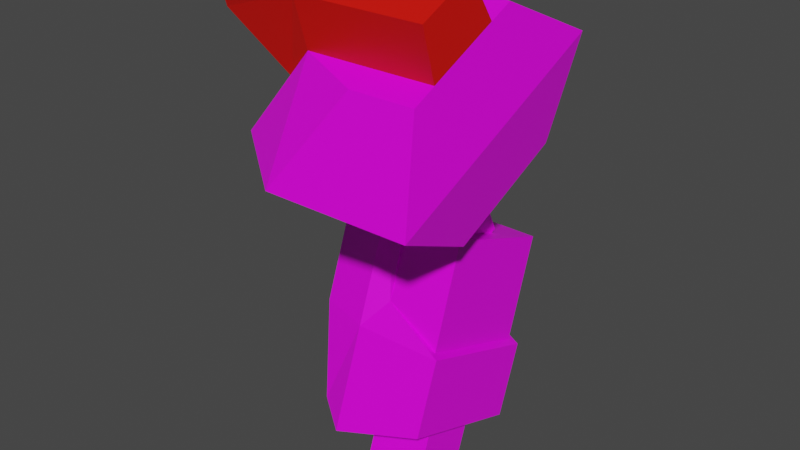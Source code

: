 # Source: mech_armr04.blend  (saved by Blender 3.3.6; exported with 4.5.12 LTS)
import bpy
from mathutils import Matrix  # noqa: F401  (used for matrix-valued properties, if any)

bpy.ops.wm.read_factory_settings(use_empty=True)
scene = bpy.context.scene
scene.name = 'Scene'

# ---- collections
col_armr04 = bpy.data.collections.new('armr04'); scene.collection.children.link(col_armr04)

# ---- images (referenced by path relative to the original .blend; pixels are not part of the script)
import os
ASSET_DIR = os.environ.get("B2B_ASSET_DIR", "")  # directory of the original .blend (textures are referenced by path, not embedded)
HERE = os.path.dirname(os.path.abspath(__file__))  # packed textures are extracted next to this script under _unpacked/

def load_image(name, relpath, width, height, colorspace="sRGB"):
    """Load a texture the original file referenced (path relative to the .blend, or extracted next to this script)."""
    p = next((c for c in (os.path.join(HERE, relpath), os.path.join(ASSET_DIR, relpath)) if relpath and os.path.exists(c)), "")
    if p:
        img = bpy.data.images.load(p, check_existing=True)
        img.name = name
    else:  # same state as the original file: an image datablock whose file is absent (Cycles renders it pink)
        img = bpy.data.images.new(name, width, height)
        img.source = "FILE"
        img.filepath = "//" + (relpath or name)
    img.colorspace_settings.name = colorspace
    return img
img_tex_armr04_png = load_image('tex_armr04.png', 'tex_armr04.png', 1024, 1024, 'sRGB')

# ---- materials (node trees are filled in below, after node groups)
mat_mat_armr = bpy.data.materials.new('mat_armr')
mat_mat_armr.alpha_threshold = 0.0
mat_mat_armr.use_backface_culling = True
mat_mat_armr.use_transparent_shadow = False
mat_mat_armr.line_color = (0.0, 0.0, 0.0, 1.0)
mat_mat_team = bpy.data.materials.new('mat_team')
mat_mat_team.use_backface_culling = True
mat_mat_team.use_transparent_shadow = False

# ---- material node trees
mat_mat_armr.use_nodes = True; mat_mat_armr.node_tree.nodes.clear()
_N = mat_mat_armr.node_tree.nodes; _L = mat_mat_armr.node_tree.links
n0 = _N.new('ShaderNodeOutputMaterial'); n0.name = 'Material Output'; n0.location = (300, 300)
n1 = _N.new('ShaderNodeBsdfPrincipled'); n1.name = 'Principled BSDF'; n1.location = (10, 300)
n1.distribution = 'GGX'
n1.subsurface_method = 'BURLEY'
n1.inputs[2].default_value = 0.4
n1.inputs[3].default_value = 1.45
n1.inputs[27].default_value = (0.0, 0.0, 0.0, 1.0)
n1.inputs[28].default_value = 1.0
n2 = _N.new('ShaderNodeTexImage'); n2.name = 'Image Texture.001'; n2.location = (-254, 300)
n2.image = img_tex_armr04_png
n2.interpolation = 'Closest'
_L.new(n1.outputs[0], n0.inputs[0])
_L.new(n2.outputs[0], n1.inputs[0])
n0.is_active_output = True
mat_mat_team.use_nodes = True; mat_mat_team.node_tree.nodes.clear()
_N = mat_mat_team.node_tree.nodes; _L = mat_mat_team.node_tree.links
n0 = _N.new('ShaderNodeBsdfPrincipled'); n0.name = 'Principled BSDF'; n0.location = (10, 300)
n0.distribution = 'GGX'
n0.subsurface_method = 'BURLEY'
n0.inputs[0].default_value = (0.8, 0.004458, 0.0, 1.0)
n0.inputs[3].default_value = 1.45
n0.inputs[27].default_value = (0.0, 0.0, 0.0, 1.0)
n0.inputs[28].default_value = 1.0
n1 = _N.new('ShaderNodeOutputMaterial'); n1.name = 'Material Output'; n1.location = (300, 300)
_L.new(n0.outputs[0], n1.inputs[0])
n1.is_active_output = True

# ---- world
world_world = bpy.data.worlds.new('World'); scene.world = world_world
world_world.use_nodes = True; world_world.node_tree.nodes.clear()
_N = world_world.node_tree.nodes; _L = world_world.node_tree.links
n0 = _N.new('ShaderNodeOutputWorld'); n0.name = 'World Output'; n0.location = (300, 300)
n1 = _N.new('ShaderNodeBackground'); n1.name = 'Background'; n1.location = (10, 300)
n1.inputs[0].default_value = (0.05088, 0.05088, 0.05088, 1.0)
_L.new(n1.outputs[0], n0.inputs[0])
n0.is_active_output = True
world_world.color = (0.05088, 0.05088, 0.05088)
world_world.use_sun_shadow = False
world_world.sun_shadow_jitter_overblur = 0.0

# ---- meshes
me_arm = bpy.data.meshes.new('arm')
me_arm.from_pydata([(-0.1075, 0.03753, -0.8025), (-0.1075, -0.07735, -0.7607), (-0.2297, 0.03753, -0.8025), (-0.2297, -0.07735, -0.7607), (-0.09584, 0.001707, -0.175), (-0.09584, 0.1336, -0.1135), (-0.2414, 0.001707, -0.175), (-0.2414, 0.1336, -0.1135), (-0.1322, 0.08389, -0.2652), (-0.1322, 0.1498, -0.2344), (-0.205, 0.08389, -0.2652), (-0.205, 0.1498, -0.2344), (-0.205, 0.1868, -0.3136), (-0.205, 0.1208, -0.3443), (-0.1322, 0.1868, -0.3136), (-0.1322, 0.1208, -0.3443), (-0.09584, -0.08987, 0.02136), (-0.09584, 0.04203, 0.08287), (-0.2414, -0.08987, 0.02136), (-0.2414, 0.04203, 0.08287), (-0.1075, 0.07735, -0.6931), (-0.1075, -0.03753, -0.6513), (-0.2297, 0.07735, -0.6931), (-0.2297, -0.03753, -0.6513), (-0.008031, -0.2305, -0.1357), (-0.307, -0.2305, -0.1357), (-0.008031, 0.2408, 0.08409), (-0.307, 0.2408, 0.08409), (-0.437, -0.1362, -0.09172), (-0.437, 0.1466, 0.04014), (-0.03403, -0.1786, 0.06065), (-0.164, -0.1786, 0.06065), (-0.03403, 0.05706, 0.1705), (-0.164, 0.05706, 0.1705), (-0.294, -0.1315, 0.08263), (-0.294, 0.00993, 0.1486), (-0.03403, -0.04672, -0.2221), (-0.164, -0.04672, -0.2221), (-0.03403, 0.1889, -0.1122), (-0.164, 0.1889, -0.1122), (-0.294, 0.0004032, -0.2001), (-0.294, 0.1418, -0.1342), (-0.03403, 0.00993, 0.1486), (-0.03403, -0.1315, 0.08263), (-0.3655, 0.04289, 0.07786), (-0.3655, -0.09849, 0.01193), (-0.294, -0.1613, 0.1835), (-0.294, -0.04816, 0.2362), (-0.03403, -0.04816, 0.2362), (-0.03403, -0.1613, 0.1835), (-0.463, -0.05052, 0.2351), (-0.463, -0.1636, 0.1824), (-0.476, -0.02305, 0.1762), (-0.476, -0.1362, 0.1235), (-0.2195, 0.04388, -0.2049), (-0.08304, -0.1036, -0.6101), (-0.2195, 0.307, -0.3007), (-0.08304, 0.1595, -0.7059), (-0.265, 0.04388, -0.2049), (-0.265, -0.1247, -0.668), (-0.265, 0.307, -0.3007), (-0.265, 0.1384, -0.7638), (-0.3712, 0.06295, -0.2344), (-0.3257, -0.08453, -0.6396), (-0.3712, 0.2734, -0.311), (-0.3257, 0.126, -0.7162), (-0.09801, -0.03613, -0.4657), (-0.09801, 0.2007, -0.5519), (-0.265, -0.05168, -0.4675), (-0.265, 0.2114, -0.5632), (-0.3712, -0.02067, -0.4641), (-0.3712, 0.1898, -0.5408), (-0.2195, -0.0167, -0.4123), (-0.08304, -0.05168, -0.4675), (-0.08304, 0.2114, -0.5632), (-0.2195, 0.2333, -0.5033), (-0.1012, 0.03597, -0.2676), (-0.1012, 0.2728, -0.3538), (-0.2195, 0.2729, -0.3533), (-0.2195, 0.03614, -0.2671)], [], [(1, 3, 2, 0), (23, 3, 1, 21), (22, 2, 3, 23), (20, 0, 2, 22), (21, 1, 0, 20), (4, 16, 18, 6), (7, 11, 10, 6), (7, 6, 18, 19), (7, 19, 17, 5), (4, 8, 9, 5), (6, 10, 8, 4), (5, 9, 11, 7), (9, 14, 12, 11), (10, 13, 15, 8), (11, 12, 13, 10), (8, 15, 14, 9), (5, 17, 16, 4), (25, 37, 36, 24), (30, 43, 34, 31), (24, 30, 31, 25), (25, 31, 34, 28), (29, 35, 33, 27), (26, 32, 42, 43, 30, 24), (27, 33, 32, 26), (36, 37, 40, 41, 39, 38), (28, 40, 37, 25), (27, 39, 41, 29), (24, 36, 38, 26), (29, 41, 40, 28), (26, 38, 39, 27), (42, 32, 33, 35), (44, 52, 50, 47, 35), (28, 34, 35, 29), (53, 51, 50, 52), (49, 48, 47, 46), (46, 47, 50, 51), (43, 49, 46, 34), (35, 47, 48, 42), (34, 46, 51, 53, 45), (42, 48, 49, 43), (45, 53, 52, 44), (73, 55, 57, 74), (69, 71, 64, 60), (74, 69, 60, 56, 75), (73, 68, 59, 55), (55, 59, 61, 57), (56, 60, 58, 54), (70, 71, 65, 63), (68, 70, 63, 59), (59, 63, 65, 61), (60, 64, 62, 58), (58, 62, 70, 68), (62, 64, 71, 70), (54, 58, 68, 73, 72), (57, 61, 69, 74), (61, 65, 71, 69), (54, 72, 75, 56), (75, 72, 73, 74), (79, 76, 77, 78), (67, 77, 76, 66), (75, 78, 77, 67), (66, 76, 79, 72)])
me_arm.polygons.foreach_set('material_index', [0, 0, 0, 0, 0, 0, 0, 0, 0, 0, 0, 0, 0, 0, 0, 0, 0, 0, 0, 0, 0, 0, 0, 0, 0, 0, 0, 0, 0, 0, 0, 1, 0, 1, 1, 1, 1, 1, 1, 1, 1, 0, 0, 0, 0, 0, 0, 0, 0, 0, 0, 0, 0, 0, 0, 0, 0, 0, 0, 0, 0, 0])
_uv = me_arm.uv_layers.new(name='UVMap')
_uv.uv.foreach_set('vector', [0.751, 0.5225, 0.751, 0.4639, 0.8096, 0.4639, 0.8096, 0.5225, 0.8654, 0.4053, 0.8096, 0.4053, 0.8096, 0.3467, 0.8654, 0.3467, 0.8654, 0.4639, 0.8096, 0.4639, 0.8096, 0.4053, 0.8654, 0.4053, 0.8654, 0.5225, 0.8096, 0.5225, 0.8096, 0.4639, 0.8654, 0.4639, 0.8654, 0.3467, 0.8096, 0.3467, 0.8096, 0.2881, 0.8654, 0.2881, 0.4643, 0.7585, 0.3605, 0.7585, 0.3605, 0.6887, 0.4643, 0.6887, 0.4643, 0.619, 0.5228, 0.6364, 0.5228, 0.6713, 0.4643, 0.6887, 0.4643, 0.619, 0.4643, 0.6887, 0.3605, 0.6887, 0.3605, 0.619, 0.4643, 0.619, 0.3605, 0.619, 0.3605, 0.5492, 0.4643, 0.5492, 0.4643, 0.7585, 0.5228, 0.776, 0.5228, 0.8108, 0.4643, 0.8283, 0.4643, 0.6887, 0.5228, 0.7062, 0.5228, 0.7411, 0.4643, 0.7585, 0.4643, 0.5492, 0.5228, 0.5666, 0.5228, 0.6015, 0.4643, 0.619, 0.5228, 0.5666, 0.5647, 0.5666, 0.5647, 0.6015, 0.5228, 0.6015, 0.5228, 0.7062, 0.5647, 0.7062, 0.5647, 0.7411, 0.5228, 0.7411, 0.5228, 0.6364, 0.5647, 0.6364, 0.5647, 0.6713, 0.5228, 0.6713, 0.5228, 0.776, 0.5647, 0.776, 0.5647, 0.8108, 0.5228, 0.8108, 0.4643, 0.8283, 0.3605, 0.8283, 0.3605, 0.7585, 0.4643, 0.7585, 0.799, 0.1563, 0.7016, 0.08772, 0.7016, 0.0254, 0.799, 0.01294, 0.4096, 0.5095, 0.4098, 0.4845, 0.5346, 0.4857, 0.472, 0.51, 0.799, 0.01294, 0.8963, 0.0254, 0.8963, 0.08772, 0.799, 0.1563, 0.9711, 0.4045, 0.9871, 0.5225, 0.9215, 0.5084, 0.8913, 0.4045, 0.2335, 0.7568, 0.2637, 0.6529, 0.3293, 0.6388, 0.3133, 0.7568, 0.4163, 0.01294, 0.4921, 0.07526, 0.4921, 0.1002, 0.4921, 0.175, 0.4921, 0.1999, 0.4163, 0.2622, 0.1103, 0.6388, 0.2076, 0.7073, 0.2076, 0.7696, 0.1103, 0.7821, 0.3405, 0.1999, 0.2782, 0.1999, 0.2158, 0.175, 0.2158, 0.1002, 0.2782, 0.07526, 0.3405, 0.07526, 0.8913, 0.4045, 0.9215, 0.3007, 0.9871, 0.2866, 0.9711, 0.4045, 0.3133, 0.7568, 0.3293, 0.8747, 0.2637, 0.8606, 0.2335, 0.7568, 0.4163, 0.2622, 0.3405, 0.1999, 0.3405, 0.07526, 0.4163, 0.01294, 0.1144, 0.0628, 0.2158, 0.1002, 0.2158, 0.175, 0.1144, 0.2124, 0.1103, 0.7821, 0.01294, 0.7696, 0.01294, 0.7073, 0.1103, 0.6388, 0.4111, 0.3239, 0.4113, 0.299, 0.4737, 0.2994, 0.5358, 0.3249, 0.5707, 0.2881, 0.623, 0.3455, 0.6163, 0.3765, 0.5354, 0.3752, 0.5358, 0.3249, 0.1144, 0.2124, 0.01294, 0.175, 0.01294, 0.1002, 0.1144, 0.0628, 0.648, 0.4363, 0.6163, 0.4363, 0.6163, 0.3765, 0.648, 0.3765, 0.4103, 0.4341, 0.4108, 0.3743, 0.5354, 0.3752, 0.5351, 0.4352, 0.5351, 0.4352, 0.5354, 0.3752, 0.6163, 0.3765, 0.6163, 0.4363, 0.4098, 0.4845, 0.4103, 0.4341, 0.5351, 0.4352, 0.5346, 0.4857, 0.5358, 0.3249, 0.5354, 0.3752, 0.4108, 0.3743, 0.4111, 0.3239, 0.5346, 0.4857, 0.5351, 0.4352, 0.6163, 0.4363, 0.6221, 0.4675, 0.5685, 0.5233, 0.361, 0.3665, 0.4108, 0.3743, 0.4103, 0.4341, 0.3605, 0.4412, 0.7251, 0.4425, 0.648, 0.4363, 0.648, 0.3765, 0.7251, 0.3678, 0.5906, 0.6461, 0.6633, 0.6461, 0.6633, 0.7803, 0.5906, 0.7803, 0.1246, 0.3509, 0.1563, 0.3934, 0.07189, 0.4747, 0.02807, 0.4438, 0.06404, 0.2881, 0.1246, 0.3509, 0.02807, 0.4438, 0.01294, 0.4281, 0.08739, 0.3564, 0.64, 0.5772, 0.7226, 0.5492, 0.7554, 0.6461, 0.6633, 0.6461, 0.6633, 0.6461, 0.7554, 0.6461, 0.7554, 0.7803, 0.6633, 0.7803, 0.9156, 0.7248, 0.9156, 0.7466, 0.7813, 0.7466, 0.7813, 0.7248, 0.2308, 0.4708, 0.1563, 0.3934, 0.2227, 0.3295, 0.2972, 0.4069, 0.2786, 0.4938, 0.2308, 0.4708, 0.2972, 0.4069, 0.3346, 0.4082, 0.3316, 0.3923, 0.2972, 0.4069, 0.2227, 0.3295, 0.2385, 0.2956, 0.02519, 0.501, 0.07189, 0.4747, 0.1464, 0.5521, 0.1183, 0.5977, 0.1756, 0.597, 0.1464, 0.5521, 0.2308, 0.4708, 0.272, 0.5041, 0.1464, 0.5521, 0.07189, 0.4747, 0.1563, 0.3934, 0.2308, 0.4708, 0.1905, 0.6129, 0.1756, 0.597, 0.272, 0.5041, 0.3346, 0.565, 0.2658, 0.5418, 0.6633, 0.7803, 0.7554, 0.7803, 0.7226, 0.8772, 0.64, 0.8493, 0.2228, 0.2921, 0.2227, 0.3295, 0.1563, 0.3934, 0.1351, 0.3448, 0.7813, 0.7248, 0.788, 0.6214, 0.9156, 0.6214, 0.9156, 0.7248, 0.9156, 0.6214, 0.788, 0.6214, 0.7813, 0.5492, 0.9156, 0.5492, 0.518, 0.07077, 0.5747, 0.07077, 0.5747, 0.1916, 0.518, 0.1916, 0.6758, 0.1916, 0.5747, 0.1916, 0.5747, 0.07077, 0.6758, 0.07077, 0.6477, 0.2498, 0.5733, 0.2483, 0.5747, 0.1916, 0.6758, 0.1916, 0.6758, 0.07077, 0.5747, 0.07077, 0.5736, 0.01407, 0.6477, 0.01294])
me_arm.materials.append(mat_mat_armr)
me_arm.materials.append(mat_mat_team)
me_arm.use_remesh_preserve_volume = False
me_arm.use_remesh_preserve_attributes = False
me_arm.use_mirror_vertex_groups = False
me_arm.use_paint_bone_selection = False
me_arm.use_paint_mask = True
me_arm.update()
arm_armature = bpy.data.armatures.new('Armature')  # bones are not reproduced

# ---- objects
ob_arm = bpy.data.objects.new('arm', me_arm)
ob_armature = bpy.data.objects.new('Armature', arm_armature)

# ---- transforms, parenting, visibility, modifiers, constraints
ob_arm.parent = ob_armature
ob_arm.location = (0.0, 0.0, 0.0)
ob_arm.lock_rotations_4d = False
ob_arm.empty_display_type = 'ARROWS'
ob_arm.lineart.crease_threshold = 0.0
_vg = ob_arm.vertex_groups.new(name='upper')
_vg.add([4, 5, 6, 7, 8, 9, 10, 11, 12, 13, 14, 15, 16, 17, 18, 19], 1.0, 'REPLACE')
_vg = ob_arm.vertex_groups.new(name='lower')
_vg.add([0, 1, 2, 3, 20, 21, 22, 23, 54, 55, 56, 57, 58, 59, 60, 61, 62, 63, 64, 65, 66, 67, 68, 69, 70, 71, 72, 73, 74, 75, 76, 77, 78, 79], 1.0, 'REPLACE')
_vg = ob_arm.vertex_groups.new(name='shoulder')
_vg.add([24, 25, 26, 27, 28, 29, 30, 31, 32, 33, 34, 35, 36, 37, 38, 39, 40, 41, 42, 43, 44, 45, 46, 47, 48, 49, 50, 51, 52, 53], 1.0, 'REPLACE')
_vg = ob_arm.vertex_groups.new(name='hand')
_vg = ob_arm.vertex_groups.new(name='arm_ik_pole')
_vg = ob_arm.vertex_groups.new(name='arm_ik_target')
_m = ob_arm.modifiers.new('Armature', 'ARMATURE')
_m.object = ob_armature
ob_armature.location = (0.0, 0.0, 0.0)
ob_armature.show_in_front = True
ob_armature.lineart.crease_threshold = 0.0

# ---- collection membership
col_armr04.objects.link(ob_arm)
col_armr04.objects.link(ob_armature)

# ---- scene / render settings (as saved in the file)
scene.frame_start = 1; scene.frame_end = 250; scene.frame_set(1)
scene.render.engine = 'BLENDER_EEVEE_NEXT'
scene.cycles.use_denoising = False
scene.cycles.samples = 128
scene.cycles.sampling_pattern = 'TABULATED_SOBOL'
scene.cycles.use_adaptive_sampling = False
scene.cycles.use_light_tree = False
scene.view_settings.view_transform = 'Filmic'
bpy.context.view_layer.update()

# ---- added for rendering (the .blend has no active camera and no usable light): camera, sun
cam_auto = bpy.data.cameras.new('AutoCamera')
cam_auto.lens = 50.0
cam_auto.sensor_width = 36.0
cam_auto.clip_end = 1000.0
ob_auto_camera = bpy.data.objects.new('AutoCamera', cam_auto)
scene.collection.objects.link(ob_auto_camera)
ob_auto_camera.location = (0.923484, -1.36036, 0.649262)
ob_auto_camera.rotation_euler = (1.09748, -7.21219e-08, 0.694738)
scene.camera = ob_auto_camera
light_auto_sun = bpy.data.lights.new('AutoSun', 'SUN')
light_auto_sun.energy = 3.0
light_auto_sun.angle = 0.0523599
ob_auto_sun = bpy.data.objects.new('AutoSun', light_auto_sun)
scene.collection.objects.link(ob_auto_sun)
ob_auto_sun.rotation_euler = (0.872665, 0.174533, 0.523599)
bpy.context.view_layer.update()
